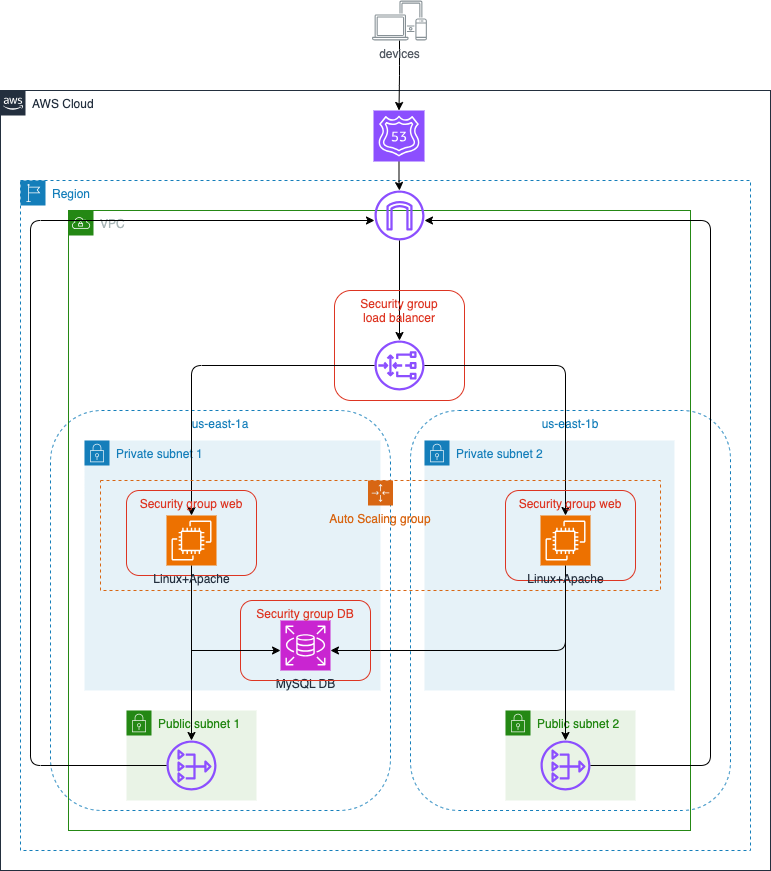

The diagram above was exported from draw.io. Its source (the exported page's mxGraphModel, read from the mxfile embedded in the PNG):
<mxGraphModel dx="973" dy="673" grid="1" gridSize="10" guides="1" tooltips="1" connect="1" arrows="1" fold="1" page="1" pageScale="1" pageWidth="827" pageHeight="1169" background="#FFFFFF" math="0" shadow="0">
  <root>
    <mxCell id="0" />
    <mxCell id="1" parent="0" />
    <mxCell id="dl6NjGNbJru8tTwEJE0P-1" value="AWS Cloud" style="points=[[0,0],[0.25,0],[0.5,0],[0.75,0],[1,0],[1,0.25],[1,0.5],[1,0.75],[1,1],[0.75,1],[0.5,1],[0.25,1],[0,1],[0,0.75],[0,0.5],[0,0.25]];outlineConnect=0;gradientColor=none;html=1;whiteSpace=wrap;fontSize=12;fontStyle=0;container=1;pointerEvents=0;collapsible=0;recursiveResize=0;shape=mxgraph.aws4.group;grIcon=mxgraph.aws4.group_aws_cloud_alt;strokeColor=#232F3E;fillColor=none;verticalAlign=top;align=left;spacingLeft=30;fontColor=#232F3E;dashed=0;rounded=1;" parent="1" vertex="1">
      <mxGeometry x="30" y="120" width="770" height="780" as="geometry" />
    </mxCell>
    <mxCell id="dl6NjGNbJru8tTwEJE0P-2" value="Region" style="points=[[0,0],[0.25,0],[0.5,0],[0.75,0],[1,0],[1,0.25],[1,0.5],[1,0.75],[1,1],[0.75,1],[0.5,1],[0.25,1],[0,1],[0,0.75],[0,0.5],[0,0.25]];outlineConnect=0;gradientColor=none;html=1;whiteSpace=wrap;fontSize=12;fontStyle=0;container=1;pointerEvents=0;collapsible=0;recursiveResize=0;shape=mxgraph.aws4.group;grIcon=mxgraph.aws4.group_region;strokeColor=#147EBA;fillColor=none;verticalAlign=top;align=left;spacingLeft=30;fontColor=#147EBA;dashed=1;rounded=1;" parent="dl6NjGNbJru8tTwEJE0P-1" vertex="1">
      <mxGeometry x="20" y="90" width="730" height="670" as="geometry" />
    </mxCell>
    <mxCell id="dl6NjGNbJru8tTwEJE0P-3" value="us-east-1a" style="fillColor=none;strokeColor=#147EBA;dashed=1;verticalAlign=top;fontStyle=0;fontColor=#147EBA;whiteSpace=wrap;html=1;rounded=1;" parent="dl6NjGNbJru8tTwEJE0P-2" vertex="1">
      <mxGeometry x="30" y="230" width="340" height="400" as="geometry" />
    </mxCell>
    <mxCell id="dl6NjGNbJru8tTwEJE0P-4" value="us-east-1b" style="fillColor=none;strokeColor=#147EBA;dashed=1;verticalAlign=top;fontStyle=0;fontColor=#147EBA;whiteSpace=wrap;html=1;rounded=1;" parent="dl6NjGNbJru8tTwEJE0P-2" vertex="1">
      <mxGeometry x="390" y="230" width="320" height="400" as="geometry" />
    </mxCell>
    <mxCell id="dl6NjGNbJru8tTwEJE0P-9" value="VPC" style="points=[[0,0],[0.25,0],[0.5,0],[0.75,0],[1,0],[1,0.25],[1,0.5],[1,0.75],[1,1],[0.75,1],[0.5,1],[0.25,1],[0,1],[0,0.75],[0,0.5],[0,0.25]];outlineConnect=0;gradientColor=none;html=1;whiteSpace=wrap;fontSize=12;fontStyle=0;container=1;pointerEvents=0;collapsible=0;recursiveResize=0;shape=mxgraph.aws4.group;grIcon=mxgraph.aws4.group_vpc;strokeColor=#248814;fillColor=none;verticalAlign=top;align=left;spacingLeft=30;fontColor=#AAB7B8;dashed=0;rounded=1;" parent="dl6NjGNbJru8tTwEJE0P-2" vertex="1">
      <mxGeometry x="48" y="30" width="622" height="620" as="geometry" />
    </mxCell>
    <mxCell id="dl6NjGNbJru8tTwEJE0P-5" value="" style="outlineConnect=0;fontColor=#232F3E;gradientColor=none;fillColor=#8C4FFF;strokeColor=none;dashed=0;verticalLabelPosition=bottom;verticalAlign=top;align=center;html=1;fontSize=12;fontStyle=0;aspect=fixed;pointerEvents=1;shape=mxgraph.aws4.internet_gateway;rounded=1;" parent="dl6NjGNbJru8tTwEJE0P-9" vertex="1">
      <mxGeometry x="306" y="-20" width="50" height="50" as="geometry" />
    </mxCell>
    <mxCell id="dl6NjGNbJru8tTwEJE0P-7" value="" style="outlineConnect=0;fontColor=#232F3E;gradientColor=none;fillColor=#8C4FFF;strokeColor=none;dashed=0;verticalLabelPosition=bottom;verticalAlign=top;align=center;html=1;fontSize=12;fontStyle=0;aspect=fixed;pointerEvents=1;shape=mxgraph.aws4.gateway_load_balancer;rounded=1;" parent="dl6NjGNbJru8tTwEJE0P-9" vertex="1">
      <mxGeometry x="306" y="130" width="50" height="50" as="geometry" />
    </mxCell>
    <mxCell id="dl6NjGNbJru8tTwEJE0P-8" style="edgeStyle=orthogonalEdgeStyle;rounded=1;orthogonalLoop=1;jettySize=auto;html=1;startArrow=none;startFill=0;" parent="dl6NjGNbJru8tTwEJE0P-9" source="dl6NjGNbJru8tTwEJE0P-5" target="dl6NjGNbJru8tTwEJE0P-7" edge="1">
      <mxGeometry relative="1" as="geometry" />
    </mxCell>
    <mxCell id="dl6NjGNbJru8tTwEJE0P-36" value="Security group&lt;br&gt;load balancer" style="fillColor=none;strokeColor=#DD3522;verticalAlign=top;fontStyle=0;fontColor=#DD3522;whiteSpace=wrap;html=1;rounded=1;" parent="dl6NjGNbJru8tTwEJE0P-9" vertex="1">
      <mxGeometry x="266" y="80" width="130" height="110" as="geometry" />
    </mxCell>
    <mxCell id="dl6NjGNbJru8tTwEJE0P-14" value="Private subnet 1" style="points=[[0,0],[0.25,0],[0.5,0],[0.75,0],[1,0],[1,0.25],[1,0.5],[1,0.75],[1,1],[0.75,1],[0.5,1],[0.25,1],[0,1],[0,0.75],[0,0.5],[0,0.25]];outlineConnect=0;gradientColor=none;html=1;whiteSpace=wrap;fontSize=12;fontStyle=0;container=1;pointerEvents=0;collapsible=0;recursiveResize=0;shape=mxgraph.aws4.group;grIcon=mxgraph.aws4.group_security_group;grStroke=0;strokeColor=#147EBA;fillColor=#E6F2F8;verticalAlign=top;align=left;spacingLeft=30;fontColor=#147EBA;dashed=0;rounded=1;" parent="dl6NjGNbJru8tTwEJE0P-2" vertex="1">
      <mxGeometry x="64" y="260" width="296" height="250" as="geometry" />
    </mxCell>
    <mxCell id="dl6NjGNbJru8tTwEJE0P-12" value="Private subnet 2" style="points=[[0,0],[0.25,0],[0.5,0],[0.75,0],[1,0],[1,0.25],[1,0.5],[1,0.75],[1,1],[0.75,1],[0.5,1],[0.25,1],[0,1],[0,0.75],[0,0.5],[0,0.25]];outlineConnect=0;gradientColor=none;html=1;whiteSpace=wrap;fontSize=12;fontStyle=0;container=1;pointerEvents=0;collapsible=0;recursiveResize=0;shape=mxgraph.aws4.group;grIcon=mxgraph.aws4.group_security_group;grStroke=0;strokeColor=#147EBA;fillColor=#E6F2F8;verticalAlign=top;align=left;spacingLeft=30;fontColor=#147EBA;dashed=0;rounded=1;fillStyle=auto;" parent="dl6NjGNbJru8tTwEJE0P-2" vertex="1">
      <mxGeometry x="404" y="260" width="250" height="250" as="geometry" />
    </mxCell>
    <mxCell id="dl6NjGNbJru8tTwEJE0P-15" value="Public subnet 1" style="points=[[0,0],[0.25,0],[0.5,0],[0.75,0],[1,0],[1,0.25],[1,0.5],[1,0.75],[1,1],[0.75,1],[0.5,1],[0.25,1],[0,1],[0,0.75],[0,0.5],[0,0.25]];outlineConnect=0;gradientColor=none;html=1;whiteSpace=wrap;fontSize=12;fontStyle=0;container=1;pointerEvents=0;collapsible=0;recursiveResize=0;shape=mxgraph.aws4.group;grIcon=mxgraph.aws4.group_security_group;grStroke=0;strokeColor=#248814;fillColor=#E9F3E6;verticalAlign=top;align=left;spacingLeft=30;fontColor=#248814;dashed=0;rounded=1;" parent="dl6NjGNbJru8tTwEJE0P-2" vertex="1">
      <mxGeometry x="106" y="530" width="130" height="90" as="geometry" />
    </mxCell>
    <mxCell id="dl6NjGNbJru8tTwEJE0P-17" value="" style="outlineConnect=0;fontColor=#232F3E;gradientColor=none;fillColor=#8C4FFF;strokeColor=none;dashed=0;verticalLabelPosition=bottom;verticalAlign=top;align=center;html=1;fontSize=12;fontStyle=0;aspect=fixed;pointerEvents=1;shape=mxgraph.aws4.nat_gateway;rounded=1;" parent="dl6NjGNbJru8tTwEJE0P-15" vertex="1">
      <mxGeometry x="40" y="30" width="50" height="50" as="geometry" />
    </mxCell>
    <mxCell id="dl6NjGNbJru8tTwEJE0P-13" value="Public subnet 2" style="points=[[0,0],[0.25,0],[0.5,0],[0.75,0],[1,0],[1,0.25],[1,0.5],[1,0.75],[1,1],[0.75,1],[0.5,1],[0.25,1],[0,1],[0,0.75],[0,0.5],[0,0.25]];outlineConnect=0;gradientColor=none;html=1;whiteSpace=wrap;fontSize=12;fontStyle=0;container=1;pointerEvents=0;collapsible=0;recursiveResize=0;shape=mxgraph.aws4.group;grIcon=mxgraph.aws4.group_security_group;grStroke=0;strokeColor=#248814;fillColor=#E9F3E6;verticalAlign=top;align=left;spacingLeft=30;fontColor=#248814;dashed=0;rounded=1;" parent="dl6NjGNbJru8tTwEJE0P-2" vertex="1">
      <mxGeometry x="485" y="530" width="130" height="90" as="geometry" />
    </mxCell>
    <mxCell id="dl6NjGNbJru8tTwEJE0P-16" value="" style="outlineConnect=0;fontColor=#232F3E;gradientColor=none;fillColor=#8C4FFF;strokeColor=none;dashed=0;verticalLabelPosition=bottom;verticalAlign=top;align=center;html=1;fontSize=12;fontStyle=0;aspect=fixed;pointerEvents=1;shape=mxgraph.aws4.nat_gateway;rounded=1;" parent="dl6NjGNbJru8tTwEJE0P-13" vertex="1">
      <mxGeometry x="35" y="30" width="50" height="50" as="geometry" />
    </mxCell>
    <mxCell id="dl6NjGNbJru8tTwEJE0P-31" style="edgeStyle=orthogonalEdgeStyle;rounded=1;orthogonalLoop=1;jettySize=auto;html=1;" parent="dl6NjGNbJru8tTwEJE0P-2" source="dl6NjGNbJru8tTwEJE0P-21" target="dl6NjGNbJru8tTwEJE0P-17" edge="1">
      <mxGeometry relative="1" as="geometry" />
    </mxCell>
    <mxCell id="dl6NjGNbJru8tTwEJE0P-32" style="edgeStyle=orthogonalEdgeStyle;rounded=1;orthogonalLoop=1;jettySize=auto;html=1;" parent="dl6NjGNbJru8tTwEJE0P-2" source="dl6NjGNbJru8tTwEJE0P-20" target="dl6NjGNbJru8tTwEJE0P-16" edge="1">
      <mxGeometry relative="1" as="geometry" />
    </mxCell>
    <mxCell id="dl6NjGNbJru8tTwEJE0P-22" style="edgeStyle=orthogonalEdgeStyle;rounded=1;orthogonalLoop=1;jettySize=auto;html=1;entryX=0.5;entryY=0;entryDx=0;entryDy=0;entryPerimeter=0;" parent="dl6NjGNbJru8tTwEJE0P-2" source="dl6NjGNbJru8tTwEJE0P-7" target="dl6NjGNbJru8tTwEJE0P-21" edge="1">
      <mxGeometry relative="1" as="geometry" />
    </mxCell>
    <mxCell id="dl6NjGNbJru8tTwEJE0P-23" style="edgeStyle=orthogonalEdgeStyle;rounded=1;orthogonalLoop=1;jettySize=auto;html=1;entryX=0.5;entryY=0;entryDx=0;entryDy=0;entryPerimeter=0;" parent="dl6NjGNbJru8tTwEJE0P-2" source="dl6NjGNbJru8tTwEJE0P-7" target="dl6NjGNbJru8tTwEJE0P-20" edge="1">
      <mxGeometry relative="1" as="geometry" />
    </mxCell>
    <mxCell id="dl6NjGNbJru8tTwEJE0P-34" value="Security group web" style="fillColor=none;strokeColor=#DD3522;verticalAlign=top;fontStyle=0;fontColor=#DD3522;whiteSpace=wrap;html=1;rounded=1;" parent="dl6NjGNbJru8tTwEJE0P-2" vertex="1">
      <mxGeometry x="485" y="310" width="130" height="90" as="geometry" />
    </mxCell>
    <mxCell id="dl6NjGNbJru8tTwEJE0P-19" style="edgeStyle=orthogonalEdgeStyle;rounded=1;orthogonalLoop=1;jettySize=auto;html=1;" parent="dl6NjGNbJru8tTwEJE0P-2" source="dl6NjGNbJru8tTwEJE0P-17" target="dl6NjGNbJru8tTwEJE0P-5" edge="1">
      <mxGeometry relative="1" as="geometry">
        <Array as="points">
          <mxPoint x="10" y="585" />
          <mxPoint x="10" y="40" />
        </Array>
      </mxGeometry>
    </mxCell>
    <mxCell id="dl6NjGNbJru8tTwEJE0P-18" style="edgeStyle=orthogonalEdgeStyle;rounded=1;orthogonalLoop=1;jettySize=auto;html=1;" parent="dl6NjGNbJru8tTwEJE0P-2" source="dl6NjGNbJru8tTwEJE0P-16" target="dl6NjGNbJru8tTwEJE0P-5" edge="1">
      <mxGeometry relative="1" as="geometry">
        <Array as="points">
          <mxPoint x="690" y="585" />
          <mxPoint x="690" y="40" />
        </Array>
      </mxGeometry>
    </mxCell>
    <mxCell id="WwhehNvSZiFz6XkWIY1R-1" value="Auto Scaling group" style="points=[[0,0],[0.25,0],[0.5,0],[0.75,0],[1,0],[1,0.25],[1,0.5],[1,0.75],[1,1],[0.75,1],[0.5,1],[0.25,1],[0,1],[0,0.75],[0,0.5],[0,0.25]];outlineConnect=0;gradientColor=none;html=1;whiteSpace=wrap;fontSize=12;fontStyle=0;container=1;pointerEvents=0;collapsible=0;recursiveResize=0;shape=mxgraph.aws4.groupCenter;grIcon=mxgraph.aws4.group_auto_scaling_group;grStroke=1;strokeColor=#D86613;fillColor=none;verticalAlign=top;align=center;fontColor=#D86613;dashed=1;spacingTop=25;" vertex="1" parent="dl6NjGNbJru8tTwEJE0P-2">
      <mxGeometry x="80" y="300" width="560" height="110" as="geometry" />
    </mxCell>
    <mxCell id="dl6NjGNbJru8tTwEJE0P-33" value="Security group web" style="fillColor=none;strokeColor=#DD3522;verticalAlign=top;fontStyle=0;fontColor=#DD3522;whiteSpace=wrap;html=1;rounded=1;" parent="WwhehNvSZiFz6XkWIY1R-1" vertex="1">
      <mxGeometry x="26" y="10" width="130" height="85" as="geometry" />
    </mxCell>
    <mxCell id="dl6NjGNbJru8tTwEJE0P-24" value="MySQL DB" style="points=[[0,0,0],[0.25,0,0],[0.5,0,0],[0.75,0,0],[1,0,0],[0,1,0],[0.25,1,0],[0.5,1,0],[0.75,1,0],[1,1,0],[0,0.25,0],[0,0.5,0],[0,0.75,0],[1,0.25,0],[1,0.5,0],[1,0.75,0]];outlineConnect=0;fontColor=#232F3E;fillColor=#C925D1;strokeColor=#ffffff;dashed=0;verticalLabelPosition=bottom;verticalAlign=top;align=center;html=1;fontSize=12;fontStyle=0;aspect=fixed;shape=mxgraph.aws4.resourceIcon;resIcon=mxgraph.aws4.rds;rounded=1;" parent="dl6NjGNbJru8tTwEJE0P-2" vertex="1">
      <mxGeometry x="260" y="440" width="50" height="50" as="geometry" />
    </mxCell>
    <mxCell id="WwhehNvSZiFz6XkWIY1R-3" value="" style="edgeStyle=orthogonalEdgeStyle;rounded=1;orthogonalLoop=1;jettySize=auto;html=1;entryX=0.692;entryY=0.625;entryDx=0;entryDy=0;entryPerimeter=0;" edge="1" parent="dl6NjGNbJru8tTwEJE0P-2" source="dl6NjGNbJru8tTwEJE0P-20" target="dl6NjGNbJru8tTwEJE0P-35">
      <mxGeometry relative="1" as="geometry">
        <mxPoint x="570" y="550" as="sourcePoint" />
        <mxPoint x="340" y="470" as="targetPoint" />
        <Array as="points">
          <mxPoint x="545" y="470" />
        </Array>
      </mxGeometry>
    </mxCell>
    <mxCell id="dl6NjGNbJru8tTwEJE0P-35" value="Security group DB" style="fillColor=none;strokeColor=#DD3522;verticalAlign=top;fontStyle=0;fontColor=#DD3522;whiteSpace=wrap;html=1;rounded=1;" parent="dl6NjGNbJru8tTwEJE0P-2" vertex="1">
      <mxGeometry x="220" y="420" width="130" height="80" as="geometry" />
    </mxCell>
    <mxCell id="WwhehNvSZiFz6XkWIY1R-6" style="edgeStyle=orthogonalEdgeStyle;rounded=0;orthogonalLoop=1;jettySize=auto;html=1;entryX=0.308;entryY=0.625;entryDx=0;entryDy=0;exitX=0.5;exitY=1;exitDx=0;exitDy=0;exitPerimeter=0;entryPerimeter=0;" edge="1" parent="dl6NjGNbJru8tTwEJE0P-2" source="dl6NjGNbJru8tTwEJE0P-21" target="dl6NjGNbJru8tTwEJE0P-35">
      <mxGeometry relative="1" as="geometry">
        <Array as="points">
          <mxPoint x="171" y="470" />
        </Array>
      </mxGeometry>
    </mxCell>
    <mxCell id="dl6NjGNbJru8tTwEJE0P-21" value="Linux+Apache" style="points=[[0,0,0],[0.25,0,0],[0.5,0,0],[0.75,0,0],[1,0,0],[0,1,0],[0.25,1,0],[0.5,1,0],[0.75,1,0],[1,1,0],[0,0.25,0],[0,0.5,0],[0,0.75,0],[1,0.25,0],[1,0.5,0],[1,0.75,0]];outlineConnect=0;fontColor=#232F3E;fillColor=#ED7100;strokeColor=#ffffff;dashed=0;verticalLabelPosition=bottom;verticalAlign=top;align=center;html=1;fontSize=12;fontStyle=0;aspect=fixed;shape=mxgraph.aws4.resourceIcon;resIcon=mxgraph.aws4.ec2;rounded=1;" parent="dl6NjGNbJru8tTwEJE0P-2" vertex="1">
      <mxGeometry x="146" y="335" width="50" height="50" as="geometry" />
    </mxCell>
    <mxCell id="WwhehNvSZiFz6XkWIY1R-4" style="edgeStyle=orthogonalEdgeStyle;rounded=0;orthogonalLoop=1;jettySize=auto;html=1;exitX=0.5;exitY=1;exitDx=0;exitDy=0;" edge="1" parent="dl6NjGNbJru8tTwEJE0P-2" source="dl6NjGNbJru8tTwEJE0P-34" target="dl6NjGNbJru8tTwEJE0P-34">
      <mxGeometry relative="1" as="geometry" />
    </mxCell>
    <mxCell id="dl6NjGNbJru8tTwEJE0P-20" value="Linux+Apache" style="points=[[0,0,0],[0.25,0,0],[0.5,0,0],[0.75,0,0],[1,0,0],[0,1,0],[0.25,1,0],[0.5,1,0],[0.75,1,0],[1,1,0],[0,0.25,0],[0,0.5,0],[0,0.75,0],[1,0.25,0],[1,0.5,0],[1,0.75,0]];outlineConnect=0;fontColor=#232F3E;fillColor=#ED7100;strokeColor=#ffffff;dashed=0;verticalLabelPosition=bottom;verticalAlign=top;align=center;html=1;fontSize=12;fontStyle=0;aspect=fixed;shape=mxgraph.aws4.resourceIcon;resIcon=mxgraph.aws4.ec2;rounded=1;" parent="dl6NjGNbJru8tTwEJE0P-2" vertex="1">
      <mxGeometry x="520" y="335" width="50" height="50" as="geometry" />
    </mxCell>
    <mxCell id="oRO7xPf70OVPtPFdzhIE-2" style="edgeStyle=orthogonalEdgeStyle;rounded=0;orthogonalLoop=1;jettySize=auto;html=1;" parent="dl6NjGNbJru8tTwEJE0P-1" source="oRO7xPf70OVPtPFdzhIE-1" target="dl6NjGNbJru8tTwEJE0P-5" edge="1">
      <mxGeometry relative="1" as="geometry" />
    </mxCell>
    <mxCell id="oRO7xPf70OVPtPFdzhIE-1" value="" style="sketch=0;points=[[0,0,0],[0.25,0,0],[0.5,0,0],[0.75,0,0],[1,0,0],[0,1,0],[0.25,1,0],[0.5,1,0],[0.75,1,0],[1,1,0],[0,0.25,0],[0,0.5,0],[0,0.75,0],[1,0.25,0],[1,0.5,0],[1,0.75,0]];outlineConnect=0;fontColor=#232F3E;fillColor=#8C4FFF;strokeColor=#ffffff;dashed=0;verticalLabelPosition=bottom;verticalAlign=top;align=center;html=1;fontSize=12;fontStyle=0;aspect=fixed;shape=mxgraph.aws4.resourceIcon;resIcon=mxgraph.aws4.route_53;" parent="dl6NjGNbJru8tTwEJE0P-1" vertex="1">
      <mxGeometry x="373" y="20" width="51" height="51" as="geometry" />
    </mxCell>
    <mxCell id="dl6NjGNbJru8tTwEJE0P-40" style="edgeStyle=orthogonalEdgeStyle;rounded=1;orthogonalLoop=1;jettySize=auto;html=1;entryX=0.5;entryY=0;entryDx=0;entryDy=0;entryPerimeter=0;" parent="1" source="dl6NjGNbJru8tTwEJE0P-39" target="oRO7xPf70OVPtPFdzhIE-1" edge="1">
      <mxGeometry relative="1" as="geometry" />
    </mxCell>
    <mxCell id="dl6NjGNbJru8tTwEJE0P-39" value="devices" style="outlineConnect=0;gradientColor=none;fontColor=#545B64;strokeColor=none;fillColor=#879196;dashed=0;verticalLabelPosition=bottom;verticalAlign=top;align=center;html=1;fontSize=12;fontStyle=0;aspect=fixed;shape=mxgraph.aws4.illustration_devices;pointerEvents=1;rounded=1;" parent="1" vertex="1">
      <mxGeometry x="401.6" y="30" width="54.79" height="40" as="geometry" />
    </mxCell>
  </root>
</mxGraphModel>